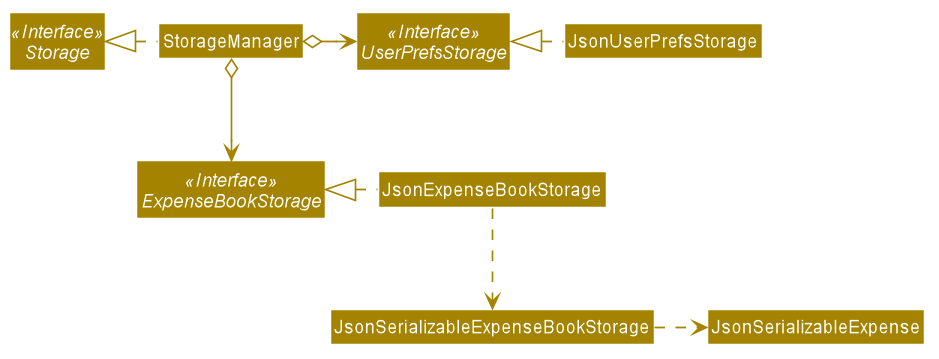

The diagram above was rendered by PlantUML. Its source (embedded in the PNG):
@startuml








skinparam BackgroundColor #FFFFFFF

skinparam Shadowing false

skinparam Class {
    FontColor #FFFFFF
    BorderThickness 1
    BorderColor #FFFFFF
    StereotypeFontColor #FFFFFF
    FontName Arial
}

skinparam Actor {
    BorderColor #000000
    Color #000000
    FontName Arial
}

skinparam Sequence {
    MessageAlign center
    BoxFontSize 15
    BoxPadding 0
    BoxFontColor #FFFFFF
    FontName Arial
}

skinparam Participant {
    FontColor #FFFFFFF
    Padding 20
}

skinparam MinClassWidth 50
skinparam ParticipantPadding 10
skinparam Shadowing false
skinparam DefaultTextAlignment center
skinparam packageStyle Rectangle

hide footbox
hide members
hide circle
skinparam arrowThickness 1.1
skinparam arrowColor #A38300
skinparam classBackgroundColor #A38300

Interface Storage <<Interface>>
Interface UserPrefsStorage <<Interface>>
Interface ExpenseBookStorage <<Interface>>

Class StorageManager
Class JsonUserPrefsStorage
Class JsonExpenseBookStorage

StorageManager .left.|> Storage
StorageManager o-right-> UserPrefsStorage
StorageManager o--> ExpenseBookStorage

JsonUserPrefsStorage .left.|> UserPrefsStorage
JsonExpenseBookStorage .left.|> ExpenseBookStorage
JsonExpenseBookStorage .down.> JsonSerializableExpenseBookStorage
JsonSerializableExpenseBookStorage .right.> JsonSerializableExpense
@enduml